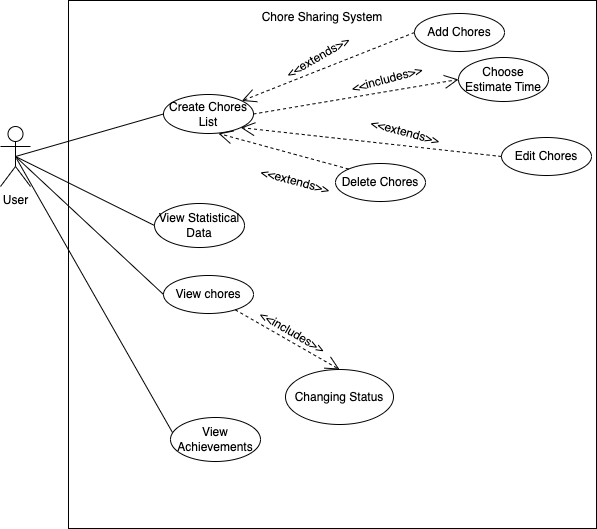

The diagram above was exported from draw.io. Its source (the exported page's mxGraphModel, read from the mxfile embedded in the PNG):
<mxGraphModel dx="794" dy="1694" grid="0" gridSize="10" guides="1" tooltips="1" connect="1" arrows="1" fold="1" page="1" pageScale="1" pageWidth="827" pageHeight="1169" math="0" shadow="0">
  <root>
    <mxCell id="0" />
    <mxCell id="1" parent="0" />
    <mxCell id="5NdW4i8yGZdW7Wfyy0fG-1" value="" style="whiteSpace=wrap;html=1;aspect=fixed;" parent="1" vertex="1">
      <mxGeometry x="102" y="-105" width="528" height="528" as="geometry" />
    </mxCell>
    <mxCell id="5NdW4i8yGZdW7Wfyy0fG-2" value="Chore Sharing System" style="text;html=1;strokeColor=none;fillColor=none;align=center;verticalAlign=middle;whiteSpace=wrap;rounded=0;" parent="1" vertex="1">
      <mxGeometry x="278" y="-102" width="156" height="27" as="geometry" />
    </mxCell>
    <mxCell id="5NdW4i8yGZdW7Wfyy0fG-3" value="User" style="shape=umlActor;verticalLabelPosition=bottom;verticalAlign=top;html=1;outlineConnect=0;" parent="1" vertex="1">
      <mxGeometry x="34" y="21" width="30" height="60" as="geometry" />
    </mxCell>
    <mxCell id="5NdW4i8yGZdW7Wfyy0fG-6" value="Create Chores&lt;br&gt;List" style="ellipse;whiteSpace=wrap;html=1;" parent="1" vertex="1">
      <mxGeometry x="197" y="-11" width="90" height="39" as="geometry" />
    </mxCell>
    <mxCell id="yICZkkUuVJEjh6V4Jwdf-4" value="Add Chores" style="ellipse;whiteSpace=wrap;html=1;" parent="1" vertex="1">
      <mxGeometry x="448" y="-92" width="90" height="38" as="geometry" />
    </mxCell>
    <mxCell id="yICZkkUuVJEjh6V4Jwdf-5" value="Edit Chores" style="ellipse;whiteSpace=wrap;html=1;" parent="1" vertex="1">
      <mxGeometry x="535" y="32" width="90" height="38" as="geometry" />
    </mxCell>
    <mxCell id="yICZkkUuVJEjh6V4Jwdf-7" value="View chores" style="ellipse;whiteSpace=wrap;html=1;" parent="1" vertex="1">
      <mxGeometry x="197" y="170" width="90" height="38" as="geometry" />
    </mxCell>
    <mxCell id="yICZkkUuVJEjh6V4Jwdf-8" value="Changing Status" style="ellipse;whiteSpace=wrap;html=1;" parent="1" vertex="1">
      <mxGeometry x="319" y="264" width="108" height="55" as="geometry" />
    </mxCell>
    <mxCell id="tcx40IdkJ_Emj7LW_0-Z-1" value="Choose Estimate Time" style="ellipse;whiteSpace=wrap;html=1;" parent="1" vertex="1">
      <mxGeometry x="492" y="-48" width="90" height="44" as="geometry" />
    </mxCell>
    <mxCell id="tcx40IdkJ_Emj7LW_0-Z-2" value="View Achievements" style="ellipse;whiteSpace=wrap;html=1;" parent="1" vertex="1">
      <mxGeometry x="204" y="312" width="90" height="44" as="geometry" />
    </mxCell>
    <mxCell id="tcx40IdkJ_Emj7LW_0-Z-3" value="View Statistical Data" style="ellipse;whiteSpace=wrap;html=1;" parent="1" vertex="1">
      <mxGeometry x="188" y="98" width="90" height="44" as="geometry" />
    </mxCell>
    <mxCell id="tcx40IdkJ_Emj7LW_0-Z-5" value="" style="endArrow=open;endSize=12;dashed=1;html=1;rounded=0;exitX=1;exitY=0.5;exitDx=0;exitDy=0;entryX=0;entryY=0.5;entryDx=0;entryDy=0;" parent="1" source="5NdW4i8yGZdW7Wfyy0fG-6" target="tcx40IdkJ_Emj7LW_0-Z-1" edge="1">
      <mxGeometry width="160" relative="1" as="geometry">
        <mxPoint x="412" y="40.5" as="sourcePoint" />
        <mxPoint x="578" y="223.5" as="targetPoint" />
      </mxGeometry>
    </mxCell>
    <mxCell id="tcx40IdkJ_Emj7LW_0-Z-6" value="&amp;lt;&amp;lt;includes&amp;gt;&amp;gt;" style="text;html=1;strokeColor=none;fillColor=none;align=center;verticalAlign=middle;whiteSpace=wrap;rounded=0;rotation=-15;" parent="1" vertex="1">
      <mxGeometry x="391" y="-41" width="60" height="30" as="geometry" />
    </mxCell>
    <mxCell id="tcx40IdkJ_Emj7LW_0-Z-13" value="" style="endArrow=open;endSize=12;dashed=1;html=1;rounded=0;exitX=0;exitY=0.5;exitDx=0;exitDy=0;" parent="1" source="yICZkkUuVJEjh6V4Jwdf-4" target="5NdW4i8yGZdW7Wfyy0fG-6" edge="1">
      <mxGeometry width="160" relative="1" as="geometry">
        <mxPoint x="341.00000000000705" y="-29.75" as="sourcePoint" />
        <mxPoint x="242.99999999999818" y="-40.25" as="targetPoint" />
      </mxGeometry>
    </mxCell>
    <mxCell id="tcx40IdkJ_Emj7LW_0-Z-14" value="&amp;lt;&amp;lt;extends&amp;gt;&amp;gt;" style="text;html=1;strokeColor=none;fillColor=none;align=center;verticalAlign=middle;whiteSpace=wrap;rounded=0;rotation=-30;" parent="1" vertex="1">
      <mxGeometry x="322" y="-63" width="60" height="30" as="geometry" />
    </mxCell>
    <mxCell id="tcx40IdkJ_Emj7LW_0-Z-15" value="" style="endArrow=open;endSize=12;dashed=1;html=1;rounded=0;exitX=0;exitY=0.5;exitDx=0;exitDy=0;entryX=1;entryY=1;entryDx=0;entryDy=0;" parent="1" source="yICZkkUuVJEjh6V4Jwdf-5" target="5NdW4i8yGZdW7Wfyy0fG-6" edge="1">
      <mxGeometry width="160" relative="1" as="geometry">
        <mxPoint x="351" y="-25" as="sourcePoint" />
        <mxPoint x="284" y="5" as="targetPoint" />
      </mxGeometry>
    </mxCell>
    <mxCell id="tcx40IdkJ_Emj7LW_0-Z-16" value="&amp;lt;&amp;lt;extends&amp;gt;&amp;gt;" style="text;html=1;strokeColor=none;fillColor=none;align=center;verticalAlign=middle;whiteSpace=wrap;rounded=0;rotation=15;" parent="1" vertex="1">
      <mxGeometry x="409" y="12" width="60" height="30" as="geometry" />
    </mxCell>
    <mxCell id="-UCLMOu8lchDIOBqIIRl-1" value="Delete Chores" style="ellipse;whiteSpace=wrap;html=1;" parent="1" vertex="1">
      <mxGeometry x="369" y="58" width="90" height="38" as="geometry" />
    </mxCell>
    <mxCell id="-UCLMOu8lchDIOBqIIRl-5" value="" style="endArrow=open;endSize=12;dashed=1;html=1;rounded=0;exitX=0;exitY=0;exitDx=0;exitDy=0;entryX=0.611;entryY=1;entryDx=0;entryDy=0;entryPerimeter=0;" parent="1" source="-UCLMOu8lchDIOBqIIRl-1" target="5NdW4i8yGZdW7Wfyy0fG-6" edge="1">
      <mxGeometry width="160" relative="1" as="geometry">
        <mxPoint x="425" y="10.25" as="sourcePoint" />
        <mxPoint x="287" y="91.75" as="targetPoint" />
      </mxGeometry>
    </mxCell>
    <mxCell id="-UCLMOu8lchDIOBqIIRl-6" value="&amp;lt;&amp;lt;extends&amp;gt;&amp;gt;" style="text;html=1;strokeColor=none;fillColor=none;align=center;verticalAlign=middle;whiteSpace=wrap;rounded=0;rotation=15;" parent="1" vertex="1">
      <mxGeometry x="299" y="61" width="60" height="30" as="geometry" />
    </mxCell>
    <mxCell id="-UCLMOu8lchDIOBqIIRl-13" value="" style="endArrow=open;endSize=12;dashed=1;html=1;rounded=0;entryX=0.5;entryY=0;entryDx=0;entryDy=0;" parent="1" source="yICZkkUuVJEjh6V4Jwdf-7" target="yICZkkUuVJEjh6V4Jwdf-8" edge="1">
      <mxGeometry width="160" relative="1" as="geometry">
        <mxPoint x="179" y="237" as="sourcePoint" />
        <mxPoint x="384" y="202" as="targetPoint" />
      </mxGeometry>
    </mxCell>
    <mxCell id="-UCLMOu8lchDIOBqIIRl-14" value="&amp;lt;&amp;lt;includes&amp;gt;&amp;gt;" style="text;html=1;strokeColor=none;fillColor=none;align=center;verticalAlign=middle;whiteSpace=wrap;rounded=0;rotation=30;" parent="1" vertex="1">
      <mxGeometry x="296" y="212" width="60" height="30" as="geometry" />
    </mxCell>
    <mxCell id="-UCLMOu8lchDIOBqIIRl-15" value="" style="endArrow=none;html=1;rounded=0;exitX=0.5;exitY=0.5;exitDx=0;exitDy=0;exitPerimeter=0;entryX=0;entryY=0.5;entryDx=0;entryDy=0;" parent="1" source="5NdW4i8yGZdW7Wfyy0fG-3" target="5NdW4i8yGZdW7Wfyy0fG-6" edge="1">
      <mxGeometry width="50" height="50" relative="1" as="geometry">
        <mxPoint x="383" y="181" as="sourcePoint" />
        <mxPoint x="433" y="131" as="targetPoint" />
      </mxGeometry>
    </mxCell>
    <mxCell id="-UCLMOu8lchDIOBqIIRl-16" value="" style="endArrow=none;html=1;rounded=0;entryX=0;entryY=0.5;entryDx=0;entryDy=0;exitX=0.5;exitY=0.5;exitDx=0;exitDy=0;exitPerimeter=0;" parent="1" source="5NdW4i8yGZdW7Wfyy0fG-3" target="tcx40IdkJ_Emj7LW_0-Z-3" edge="1">
      <mxGeometry width="50" height="50" relative="1" as="geometry">
        <mxPoint x="375" y="175" as="sourcePoint" />
        <mxPoint x="433" y="131" as="targetPoint" />
      </mxGeometry>
    </mxCell>
    <mxCell id="-UCLMOu8lchDIOBqIIRl-17" value="" style="endArrow=none;html=1;rounded=0;exitX=0.5;exitY=0.5;exitDx=0;exitDy=0;exitPerimeter=0;entryX=0;entryY=0.5;entryDx=0;entryDy=0;" parent="1" source="5NdW4i8yGZdW7Wfyy0fG-3" target="yICZkkUuVJEjh6V4Jwdf-7" edge="1">
      <mxGeometry width="50" height="50" relative="1" as="geometry">
        <mxPoint x="383" y="181" as="sourcePoint" />
        <mxPoint x="433" y="131" as="targetPoint" />
      </mxGeometry>
    </mxCell>
    <mxCell id="-UCLMOu8lchDIOBqIIRl-18" value="" style="endArrow=none;html=1;rounded=0;entryX=0.022;entryY=0.341;entryDx=0;entryDy=0;entryPerimeter=0;" parent="1" target="tcx40IdkJ_Emj7LW_0-Z-2" edge="1">
      <mxGeometry width="50" height="50" relative="1" as="geometry">
        <mxPoint x="50" y="53" as="sourcePoint" />
        <mxPoint x="207" y="199" as="targetPoint" />
      </mxGeometry>
    </mxCell>
  </root>
</mxGraphModel>